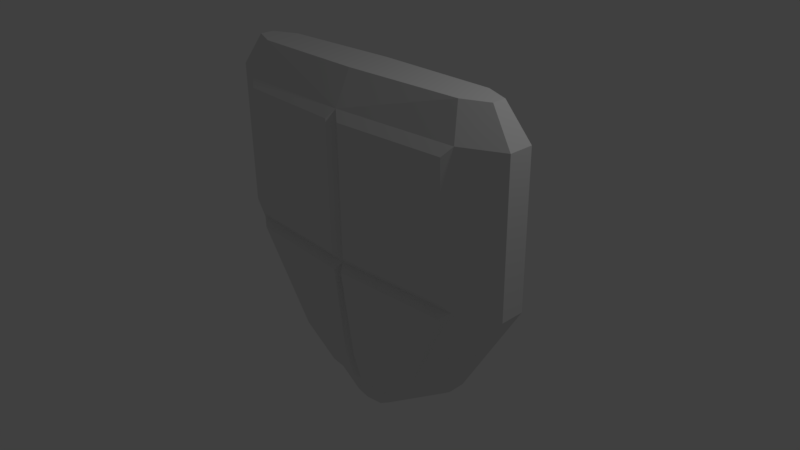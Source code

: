 # Source: Shield_PowerUp_Model.blend  (saved by Blender 2.77.0; exported with 4.5.12 LTS)
import bpy
from mathutils import Matrix  # noqa: F401  (used for matrix-valued properties, if any)

bpy.ops.wm.read_factory_settings(use_empty=True)
scene = bpy.context.scene
scene.name = 'Scene'

# ---- collections
col_collection_1 = bpy.data.collections.new('Collection 1'); scene.collection.children.link(col_collection_1)

# ---- materials (node trees are filled in below, after node groups)
mat_shield_material = bpy.data.materials.new('Shield Material')
mat_shield_material.alpha_threshold = 0.0
mat_shield_material.use_transparent_shadow = False
mat_shield_material.roughness = 0.5

# ---- material node trees

# ---- world
world_world = bpy.data.worlds.new('World'); scene.world = world_world
world_world.color = (0.05088, 0.05088, 0.05088)
world_world.use_sun_shadow = False
world_world.sun_shadow_jitter_overblur = 0.0
world_world.cycles.sampling_method = 'MANUAL'

# ---- cameras
cam_camera = bpy.data.cameras.new('Camera')
cam_camera.clip_end = 100.0
cam_camera.lens = 35.0
cam_camera.sensor_width = 32.0
cam_camera.sensor_height = 18.0
cam_camera.ortho_scale = 7.314
cam_camera.dof.focus_distance = 0.0
cam_camera.dof.aperture_fstop = 128.0

# ---- lights
light_lamp = bpy.data.lights.new('Lamp', 'POINT')
light_lamp.transmission_factor = 0.0
light_lamp.cutoff_distance = 30.0
light_lamp.energy = 100.0
light_lamp.shadow_buffer_clip_start = 1.001
light_lamp.shadow_soft_size = 0.1
light_lamp.shadow_maximum_resolution = 0.006
light_lamp.use_absolute_resolution = True

# ---- meshes
me_shield = bpy.data.meshes.new('Shield')
me_shield.from_pydata([(2.312, 0.08616, 0.1687), (2.312, 2.086, 0.1687), (2.312, 0.08616, -0.1619), (2.312, 2.086, -0.1619), (1.996, 2.527, 0.09692), (1.996, 2.527, -0.09183), (1.502, -1.301, 0.1343), (1.502, -1.301, -0.1011), (0.2929, -2.175, 0.05987), (0.2929, -2.175, -0.05303), (1.775, 2.086, -0.4146), (1.775, 0.08617, 0.4215), (1.775, 0.08616, -0.4146), (1.775, 2.086, 0.4215), (1.651, 2.527, -0.2362), (1.651, 2.527, 0.2412), (1.042, -1.301, 0.3143), (1.042, -1.301, -0.2812), (0.2248, -2.175, 0.1462), (0.2248, -2.175, -0.1394), (1.668, 1.961, 0.5114), (0.1042, 1.961, 0.5947), (0.1042, 0.1989, 0.5947), (1.668, 0.1989, 0.5114), (0.7774, -1.825, 0.08968), (0.7774, -1.825, -0.0723), (0.5522, -1.825, 0.2135), (1.042, -1.301, 0.3143), (0.5522, -1.825, -0.1962), (0.06232, -0.01118, 0.6048), (0.08138, -1.295, 0.4656), (0.08138, -1.749, 0.3504), (0.5461, -1.749, 0.3066), (1.641, -0.01118, 0.5103), (0.9583, -1.295, 0.4019), (-2.312, 0.08616, 0.1687), (-2.312, 2.086, 0.1687), (-2.312, 0.08616, -0.1619), (-2.312, 2.086, -0.1619), (0.0, 2.086, -0.5092), (0.0, 0.08616, -0.5092), (0.0, 2.086, 0.516), (0.0, 0.08617, 0.516), (-1.996, 2.527, 0.09692), (-1.996, 2.527, -0.09183), (0.0, 2.527, -0.2901), (0.0, 2.527, 0.2952), (-1.502, -1.301, 0.1343), (-1.502, -1.301, -0.1011), (0.0, -1.301, -0.3485), (0.0, -1.301, 0.3816), (-0.2929, -2.175, 0.05987), (-0.2929, -2.175, -0.05303), (0.0, -2.175, -0.1716), (0.0, -2.175, 0.1785), (-1.775, 2.086, -0.4146), (-1.775, 0.08617, 0.4215), (-1.775, 0.08616, -0.4146), (-1.775, 2.086, 0.4215), (-1.651, 2.527, -0.2362), (-1.651, 2.527, 0.2412), (-1.042, -1.301, 0.3143), (-1.042, -1.301, -0.2812), (-0.2248, -2.175, 0.1462), (-0.2248, -2.175, -0.1394), (-1.668, 1.961, 0.5114), (-0.1042, 1.961, 0.5947), (-0.1042, 0.1989, 0.5947), (-1.668, 0.1989, 0.5114), (-0.7774, -1.825, 0.08968), (0.0, -1.825, -0.2425), (-0.7774, -1.825, -0.0723), (-0.5522, -1.825, 0.2135), (0.0, -1.825, 0.2599), (0.0, -1.301, 0.3816), (-1.042, -1.301, 0.3143), (-0.5522, -1.825, -0.1962), (-0.06232, -0.01118, 0.6048), (-0.08138, -1.295, 0.4656), (-0.08138, -1.749, 0.3504), (-0.5461, -1.749, 0.3066), (-1.641, -0.01118, 0.5103), (-0.9583, -1.295, 0.4019)], [(50, 74), (16, 27), (61, 75)], [(10, 3, 2, 12), (3, 1, 0, 2), (1, 3, 5, 4), (15, 14, 45, 46), (10, 39, 45, 14), (13, 1, 4, 15), (6, 16, 26, 24), (12, 2, 7, 17), (2, 0, 6, 7), (18, 19, 9, 8), (28, 25, 9, 19), (70, 28, 19, 53), (54, 53, 19, 18), (40, 12, 17, 49), (25, 24, 8, 9), (41, 13, 15, 46), (3, 10, 14, 5), (4, 5, 14, 15), (1, 13, 11, 0), (0, 11, 16, 6), (39, 10, 12, 40), (13, 41, 21, 20), (20, 21, 22, 23), (41, 42, 22, 21), (42, 11, 23, 22), (11, 13, 20, 23), (73, 54, 18, 26), (49, 17, 28, 70), (17, 7, 25, 28), (7, 6, 24, 25), (73, 26, 32, 31), (42, 50, 30, 29), (24, 26, 18, 8), (30, 31, 32, 34), (29, 30, 34, 33), (26, 16, 34, 32), (16, 11, 33, 34), (50, 73, 31, 30), (11, 42, 29, 33), (55, 57, 37, 38), (38, 37, 35, 36), (36, 43, 44, 38), (60, 46, 45, 59), (55, 59, 45, 39), (58, 60, 43, 36), (47, 69, 72, 61), (57, 62, 48, 37), (37, 48, 47, 35), (63, 51, 52, 64), (76, 64, 52, 71), (70, 53, 64, 76), (54, 63, 64, 53), (40, 49, 62, 57), (71, 52, 51, 69), (41, 46, 60, 58), (38, 44, 59, 55), (43, 60, 59, 44), (36, 35, 56, 58), (35, 47, 61, 56), (39, 40, 57, 55), (58, 65, 66, 41), (65, 68, 67, 66), (41, 66, 67, 42), (42, 67, 68, 56), (56, 68, 65, 58), (73, 72, 63, 54), (49, 70, 76, 62), (62, 76, 71, 48), (48, 71, 69, 47), (73, 79, 80, 72), (42, 77, 78, 50), (69, 51, 63, 72), (78, 82, 80, 79), (77, 81, 82, 78), (72, 80, 82, 61), (61, 82, 81, 56), (50, 78, 79, 73), (56, 81, 77, 42)])
_uv = me_shield.uv_layers.new(name='UVMap')
_uv.uv.foreach_set('vector', [0.5588, 0.491, 0.5, 0.4902, 0.5, 0.2604, 0.5588, 0.2612, 0.6348, 0.9412, 0.5991, 0.9412, 0.5991, 0.7193, 0.6348, 0.7193, 0.5991, 0.9412, 0.6348, 0.9412, 0.6272, 0.9806, 0.6068, 0.9806, 0.5058, 0.5807, 0.5575, 0.5807, 0.5633, 0.7705, 0.5, 0.7705, 0.5588, 0.491, 0.751, 0.4912, 0.7504, 0.5411, 0.5717, 0.541, 0.4426, 0.4908, 0.5, 0.4897, 0.4656, 0.5401, 0.4287, 0.5407, 0.4123, 0.1006, 0.3631, 0.1014, 0.3098, 0.04082, 0.3338, 0.04029, 0.5588, 0.2612, 0.5, 0.2604, 0.5874, 0.1007, 0.6377, 0.1013, 0.6348, 0.7193, 0.5991, 0.7193, 0.6028, 0.5411, 0.6282, 0.5411, 0.6692, 0.6879, 0.6383, 0.6879, 0.6476, 0.6801, 0.6599, 0.6801, 0.6904, 0.04078, 0.6657, 0.04039, 0.718, 5.12e-05, 0.7256, 0.0003303, 0.7502, 0.04088, 0.6904, 0.04078, 0.7256, 0.0003303, 0.75, 0.0004173, 0.6727, 0.7138, 0.6348, 0.7138, 0.6383, 0.6879, 0.6692, 0.6879, 0.751, 0.2613, 0.5588, 0.2612, 0.6377, 0.1013, 0.7505, 0.1014, 0.6456, 0.6244, 0.6631, 0.6244, 0.6599, 0.6801, 0.6476, 0.6801, 0.251, 0.4914, 0.4426, 0.4908, 0.4287, 0.5407, 0.2504, 0.5411, 0.5, 0.4902, 0.5588, 0.491, 0.5717, 0.541, 0.534, 0.5406, 0.5214, 0.5411, 0.5419, 0.5411, 0.5575, 0.5807, 0.5058, 0.5807, 0.5, 0.4897, 0.4426, 0.4908, 0.4426, 0.2611, 0.5, 0.26, 0.5, 0.26, 0.4426, 0.2611, 0.3631, 0.1014, 0.4123, 0.1006, 0.751, 0.4912, 0.5588, 0.491, 0.5588, 0.2612, 0.751, 0.2613, 0.4426, 0.4908, 0.251, 0.4914, 0.2625, 0.4773, 0.4313, 0.4768, 0.4313, 0.4768, 0.2625, 0.4773, 0.2625, 0.2749, 0.4313, 0.2744, 0.251, 0.4914, 0.251, 0.2616, 0.2625, 0.2749, 0.2625, 0.4773, 0.251, 0.2616, 0.4426, 0.2611, 0.4313, 0.2744, 0.2625, 0.2749, 0.4426, 0.2611, 0.4426, 0.4908, 0.4313, 0.4768, 0.4313, 0.2744, 0.2503, 0.04107, 0.25, 0.0005163, 0.2742, 0.0003601, 0.3098, 0.04082, 0.7505, 0.1014, 0.6377, 0.1013, 0.6904, 0.04078, 0.7502, 0.04088, 0.6377, 0.1013, 0.5874, 0.1007, 0.6657, 0.04039, 0.6904, 0.04078, 0.6424, 0.5411, 0.6679, 0.5411, 0.6631, 0.6244, 0.6456, 0.6244, 0.04247, 0.5411, 0.04247, 0.6048, 0.0325, 0.6032, 0.03198, 0.5496, 0.01074, 0.5411, 0.01074, 0.6958, 0.001539, 0.6966, 0.0, 0.5527, 0.3338, 0.04029, 0.3098, 0.04082, 0.2742, 0.0003601, 0.2814, 0.0, 0.2596, 0.1028, 0.2593, 0.05012, 0.3094, 0.04989, 0.3543, 0.1024, 0.258, 0.2508, 0.2596, 0.1028, 0.3543, 0.1024, 0.4284, 0.2503, 0.6866, 0.5411, 0.6823, 0.6147, 0.6727, 0.6138, 0.6773, 0.5503, 0.6823, 0.6147, 0.6866, 0.791, 0.6757, 0.7772, 0.6727, 0.6138, 0.2506, 0.1018, 0.2503, 0.04107, 0.2593, 0.05012, 0.2596, 0.1028, 0.4426, 0.2611, 0.251, 0.2616, 0.258, 0.2508, 0.4284, 0.2503, 0.9426, 0.4907, 0.9426, 0.2609, 1.0, 0.26, 1.0, 0.4898, 0.5633, 0.9412, 0.5633, 0.7193, 0.5991, 0.7193, 0.5991, 0.9412, 0.5991, 0.9412, 0.5913, 0.9806, 0.5709, 0.9806, 0.5633, 0.9412, 0.5058, 0.9604, 0.5, 0.7705, 0.5633, 0.7705, 0.5575, 0.9604, 0.9426, 0.4907, 0.9287, 0.5407, 0.7504, 0.5411, 0.751, 0.4912, 0.05884, 0.4912, 0.07167, 0.5411, 0.03397, 0.5405, 7.736e-08, 0.4902, 0.08747, 0.1009, 0.1657, 0.04046, 0.1904, 0.04094, 0.1377, 0.1016, 0.9426, 0.2609, 0.863, 0.1011, 0.9123, 0.1005, 1.0, 0.26, 0.5633, 0.7193, 0.5699, 0.5411, 0.5953, 0.5411, 0.5991, 0.7193, 0.6692, 0.7396, 0.6599, 0.7474, 0.6476, 0.7474, 0.6383, 0.7396, 0.8098, 0.04068, 0.7742, 0.0002911, 0.7814, 0.0, 0.8338, 0.04025, 0.7502, 0.04088, 0.75, 0.0004173, 0.7742, 0.0002911, 0.8098, 0.04068, 0.6727, 0.7138, 0.6692, 0.7396, 0.6383, 0.7396, 0.6348, 0.7138, 0.751, 0.2613, 0.7505, 0.1014, 0.863, 0.1011, 0.9426, 0.2609, 0.6456, 0.8031, 0.6476, 0.7474, 0.6599, 0.7474, 0.6631, 0.8031, 0.251, 0.4914, 0.2504, 0.5411, 0.07167, 0.5411, 0.05884, 0.4912, 1.0, 0.4898, 0.9656, 0.5402, 0.9287, 0.5407, 0.9426, 0.4907, 0.5214, 1.0, 0.5058, 0.9604, 0.5575, 0.9604, 0.5419, 1.0, 7.736e-08, 0.4902, 0.0, 0.2605, 0.05884, 0.2615, 0.05884, 0.4912, 0.0, 0.2605, 0.08747, 0.1009, 0.1377, 0.1016, 0.05884, 0.2615, 0.751, 0.4912, 0.751, 0.2613, 0.9426, 0.2609, 0.9426, 0.4907, 0.05884, 0.4912, 0.07066, 0.4772, 0.24, 0.4774, 0.251, 0.4914, 0.07066, 0.4772, 0.07066, 0.2748, 0.24, 0.2749, 0.24, 0.4774, 0.251, 0.4914, 0.24, 0.4774, 0.24, 0.2749, 0.251, 0.2616, 0.251, 0.2616, 0.24, 0.2749, 0.07066, 0.2748, 0.05884, 0.2615, 0.05884, 0.2615, 0.07066, 0.2748, 0.07066, 0.4772, 0.05884, 0.4912, 0.2503, 0.04107, 0.1904, 0.04094, 0.2256, 0.0004087, 0.25, 0.0005163, 0.7505, 0.1014, 0.7502, 0.04088, 0.8098, 0.04068, 0.863, 0.1011, 0.863, 0.1011, 0.8098, 0.04068, 0.8338, 0.04025, 0.9123, 0.1005, 0.6424, 0.8865, 0.6456, 0.8031, 0.6631, 0.8031, 0.6679, 0.8865, 0.03198, 0.6048, 0.02149, 0.5964, 0.02201, 0.5427, 0.03198, 0.5411, 0.02149, 0.6966, 0.01074, 0.685, 0.01228, 0.5411, 0.02149, 0.5419, 0.1657, 0.04046, 0.218, 6.342e-05, 0.2256, 0.0004087, 0.1904, 0.04094, 0.2421, 0.1028, 0.1471, 0.1026, 0.1914, 0.05001, 0.2417, 0.05013, 0.2445, 0.2508, 0.0736, 0.2506, 0.1471, 0.1026, 0.2421, 0.1028, 0.7005, 0.791, 0.6912, 0.7818, 0.6866, 0.7182, 0.6962, 0.7173, 0.6962, 0.7173, 0.6866, 0.7182, 0.6896, 0.5549, 0.7005, 0.5411, 0.2506, 0.1018, 0.2421, 0.1028, 0.2417, 0.05013, 0.2503, 0.04107, 0.05884, 0.2615, 0.0736, 0.2506, 0.2445, 0.2508, 0.251, 0.2616])
_ca = me_shield.color_attributes.new('Col', 'BYTE_COLOR', 'CORNER')
_ca.data.foreach_set('color', [1.0, 1.0, 1.0, 1.0, 1.0, 1.0, 1.0, 1.0, 1.0, 1.0, 1.0, 1.0, 1.0, 1.0, 1.0, 1.0, 1.0, 1.0, 1.0, 1.0, 1.0, 1.0, 1.0, 1.0, 1.0, 1.0, 1.0, 1.0, 1.0, 1.0, 1.0, 1.0, 1.0, 1.0, 1.0, 1.0, 1.0, 1.0, 1.0, 1.0, 1.0, 1.0, 1.0, 1.0, 1.0, 1.0, 1.0, 1.0, 1.0, 1.0, 1.0, 1.0, 1.0, 1.0, 1.0, 1.0, 1.0, 1.0, 1.0, 1.0, 1.0, 1.0, 1.0, 1.0, 1.0, 1.0, 1.0, 1.0, 1.0, 1.0, 1.0, 1.0, 1.0, 1.0, 1.0, 1.0, 1.0, 1.0, 1.0, 1.0, 1.0, 1.0, 1.0, 1.0, 1.0, 1.0, 1.0, 1.0, 1.0, 1.0, 1.0, 1.0, 1.0, 1.0, 1.0, 1.0, 1.0, 1.0, 1.0, 1.0, 1.0, 1.0, 1.0, 1.0, 1.0, 1.0, 1.0, 1.0, 1.0, 1.0, 1.0, 1.0, 1.0, 1.0, 1.0, 1.0, 1.0, 1.0, 1.0, 1.0, 1.0, 1.0, 1.0, 1.0, 1.0, 1.0, 1.0, 1.0, 1.0, 1.0, 1.0, 1.0, 1.0, 1.0, 1.0, 1.0, 1.0, 1.0, 1.0, 1.0, 1.0, 1.0, 1.0, 1.0, 1.0, 1.0, 1.0, 1.0, 1.0, 1.0, 1.0, 1.0, 1.0, 1.0, 1.0, 1.0, 1.0, 1.0, 1.0, 1.0, 1.0, 1.0, 1.0, 1.0, 1.0, 1.0, 1.0, 1.0, 1.0, 1.0, 1.0, 1.0, 1.0, 1.0, 1.0, 1.0, 1.0, 1.0, 1.0, 1.0, 1.0, 1.0, 1.0, 1.0, 1.0, 1.0, 1.0, 1.0, 1.0, 1.0, 1.0, 1.0, 1.0, 1.0, 1.0, 1.0, 1.0, 1.0, 1.0, 1.0, 1.0, 1.0, 1.0, 1.0, 1.0, 1.0, 1.0, 1.0, 1.0, 1.0, 1.0, 1.0, 1.0, 1.0, 1.0, 1.0, 1.0, 1.0, 1.0, 1.0, 1.0, 1.0, 1.0, 1.0, 1.0, 1.0, 1.0, 1.0, 1.0, 1.0, 1.0, 1.0, 1.0, 1.0, 1.0, 1.0, 1.0, 1.0, 1.0, 1.0, 1.0, 1.0, 1.0, 1.0, 1.0, 1.0, 1.0, 1.0, 1.0, 1.0, 1.0, 1.0, 1.0, 1.0, 1.0, 1.0, 1.0, 1.0, 1.0, 1.0, 1.0, 1.0, 1.0, 1.0, 1.0, 1.0, 1.0, 1.0, 1.0, 1.0, 1.0, 1.0, 1.0, 1.0, 1.0, 1.0, 1.0, 1.0, 1.0, 1.0, 1.0, 1.0, 1.0, 1.0, 1.0, 1.0, 1.0, 1.0, 1.0, 1.0, 1.0, 1.0, 1.0, 1.0, 1.0, 1.0, 1.0, 1.0, 1.0, 1.0, 1.0, 1.0, 1.0, 1.0, 1.0, 1.0, 1.0, 1.0, 1.0, 1.0, 1.0, 1.0, 1.0, 1.0, 1.0, 1.0, 1.0, 1.0, 1.0, 1.0, 1.0, 1.0, 1.0, 1.0, 1.0, 1.0, 1.0, 1.0, 1.0, 1.0, 1.0, 1.0, 1.0, 1.0, 1.0, 1.0, 1.0, 1.0, 1.0, 1.0, 1.0, 1.0, 1.0, 1.0, 1.0, 1.0, 1.0, 1.0, 1.0, 1.0, 1.0, 1.0, 1.0, 1.0, 1.0, 1.0, 1.0, 1.0, 1.0, 1.0, 1.0, 1.0, 1.0, 1.0, 1.0, 1.0, 1.0, 1.0, 1.0, 1.0, 1.0, 1.0, 1.0, 1.0, 1.0, 1.0, 1.0, 1.0, 1.0, 1.0, 1.0, 1.0, 1.0, 1.0, 1.0, 1.0, 1.0, 1.0, 1.0, 1.0, 1.0, 1.0, 1.0, 1.0, 1.0, 1.0, 1.0, 1.0, 1.0, 1.0, 1.0, 1.0, 1.0, 1.0, 1.0, 1.0, 1.0, 1.0, 1.0, 1.0, 1.0, 1.0, 1.0, 1.0, 1.0, 1.0, 1.0, 1.0, 1.0, 1.0, 1.0, 1.0, 1.0, 1.0, 1.0, 1.0, 1.0, 1.0, 1.0, 1.0, 1.0, 1.0, 1.0, 1.0, 1.0, 1.0, 1.0, 1.0, 1.0, 1.0, 1.0, 1.0, 1.0, 1.0, 1.0, 1.0, 1.0, 1.0, 1.0, 1.0, 1.0, 1.0, 1.0, 1.0, 1.0, 1.0, 1.0, 1.0, 1.0, 1.0, 1.0, 1.0, 1.0, 1.0, 1.0, 1.0, 1.0, 1.0, 1.0, 1.0, 1.0, 1.0, 1.0, 1.0, 1.0, 1.0, 1.0, 1.0, 1.0, 1.0, 1.0, 1.0, 1.0, 1.0, 1.0, 1.0, 1.0, 1.0, 1.0, 1.0, 1.0, 1.0, 1.0, 1.0, 1.0, 1.0, 1.0, 1.0, 1.0, 1.0, 1.0, 1.0, 1.0, 1.0, 1.0, 1.0, 1.0, 1.0, 1.0, 1.0, 1.0, 1.0, 1.0, 1.0, 1.0, 1.0, 1.0, 1.0, 1.0, 1.0, 1.0, 1.0, 1.0, 1.0, 1.0, 1.0, 1.0, 1.0, 1.0, 1.0, 1.0, 1.0, 1.0, 1.0, 1.0, 1.0, 1.0, 1.0, 1.0, 1.0, 1.0, 1.0, 1.0, 1.0, 1.0, 1.0, 1.0, 1.0, 1.0, 1.0, 1.0, 1.0, 1.0, 1.0, 1.0, 1.0, 1.0, 1.0, 1.0, 1.0, 1.0, 1.0, 1.0, 1.0, 1.0, 1.0, 1.0, 1.0, 1.0, 1.0, 1.0, 1.0, 1.0, 1.0, 1.0, 1.0, 1.0, 1.0, 1.0, 1.0, 1.0, 1.0, 1.0, 1.0, 1.0, 1.0, 1.0, 1.0, 1.0, 1.0, 1.0, 1.0, 1.0, 1.0, 1.0, 1.0, 1.0, 1.0, 1.0, 1.0, 1.0, 1.0, 1.0, 1.0, 1.0, 1.0, 1.0, 1.0, 1.0, 1.0, 1.0, 1.0, 1.0, 1.0, 1.0, 1.0, 1.0, 1.0, 1.0, 1.0, 1.0, 1.0, 1.0, 1.0, 1.0, 1.0, 1.0, 1.0, 1.0, 1.0, 1.0, 1.0, 1.0, 1.0, 1.0, 1.0, 1.0, 1.0, 1.0, 1.0, 1.0, 1.0, 1.0, 1.0, 1.0, 1.0, 1.0, 1.0, 1.0, 1.0, 1.0, 1.0, 1.0, 1.0, 1.0, 1.0, 1.0, 1.0, 1.0, 1.0, 1.0, 1.0, 1.0, 1.0, 1.0, 1.0, 1.0, 1.0, 1.0, 1.0, 1.0, 1.0, 1.0, 1.0, 1.0, 1.0, 1.0, 1.0, 1.0, 1.0, 1.0, 1.0, 1.0, 1.0, 1.0, 1.0, 1.0, 1.0, 1.0, 1.0, 1.0, 1.0, 1.0, 1.0, 1.0, 1.0, 1.0, 1.0, 1.0, 1.0, 1.0, 1.0, 1.0, 1.0, 1.0, 1.0, 1.0, 1.0, 1.0, 1.0, 1.0, 1.0, 1.0, 1.0, 1.0, 1.0, 1.0, 1.0, 1.0, 1.0, 1.0, 1.0, 1.0, 1.0, 1.0, 1.0, 1.0, 1.0, 1.0, 1.0, 1.0, 1.0, 1.0, 1.0, 1.0, 1.0, 1.0, 1.0, 1.0, 1.0, 1.0, 1.0, 1.0, 1.0, 1.0, 1.0, 1.0, 1.0, 1.0, 1.0, 1.0, 1.0, 1.0, 1.0, 1.0, 1.0, 1.0, 1.0, 1.0, 1.0, 1.0, 1.0, 1.0, 1.0, 1.0, 1.0, 1.0, 1.0, 1.0, 1.0, 1.0, 1.0, 1.0, 1.0, 1.0, 1.0, 1.0, 1.0, 1.0, 1.0, 1.0, 1.0, 1.0, 1.0, 1.0, 1.0, 1.0, 1.0, 1.0, 1.0, 1.0, 1.0, 1.0, 1.0, 1.0, 1.0, 1.0, 1.0, 1.0, 1.0, 1.0, 1.0, 1.0, 1.0, 1.0, 1.0, 1.0, 1.0, 1.0, 1.0, 1.0, 1.0, 1.0, 1.0, 1.0, 1.0, 1.0, 1.0, 1.0, 1.0, 1.0, 1.0, 1.0, 1.0, 1.0, 1.0, 1.0, 1.0, 1.0, 1.0, 1.0, 1.0, 1.0, 1.0, 1.0, 1.0, 1.0, 1.0, 1.0, 1.0, 1.0, 1.0, 1.0, 1.0, 1.0, 1.0, 1.0, 1.0, 1.0, 1.0, 1.0, 1.0, 1.0, 1.0, 1.0, 1.0, 1.0, 1.0, 1.0, 1.0, 1.0, 1.0, 1.0, 1.0, 1.0, 1.0, 1.0, 1.0, 1.0, 1.0, 1.0, 1.0, 1.0, 1.0, 1.0, 1.0, 1.0, 1.0, 1.0, 1.0, 1.0, 1.0, 1.0, 1.0, 1.0, 1.0, 1.0, 1.0, 1.0, 1.0, 1.0, 1.0, 1.0, 1.0, 1.0, 1.0, 1.0, 1.0, 1.0, 1.0, 1.0, 1.0, 1.0, 1.0, 1.0, 1.0, 1.0, 1.0, 1.0, 1.0, 1.0, 1.0, 1.0, 1.0, 1.0, 1.0, 1.0, 1.0, 1.0, 1.0, 1.0, 1.0, 1.0, 1.0, 1.0, 1.0, 1.0, 1.0, 1.0, 1.0, 1.0, 1.0, 1.0, 1.0, 1.0, 1.0, 1.0, 1.0, 1.0, 1.0, 1.0, 1.0, 1.0, 1.0, 1.0, 1.0, 1.0, 1.0, 1.0, 1.0, 1.0, 1.0, 1.0, 1.0, 1.0, 1.0, 1.0, 1.0, 1.0, 1.0, 1.0, 1.0, 1.0, 1.0, 1.0, 1.0, 1.0, 1.0, 1.0, 1.0, 1.0, 1.0, 1.0, 1.0, 1.0, 1.0, 1.0, 1.0, 1.0, 1.0, 1.0, 1.0, 1.0, 1.0, 1.0, 1.0, 1.0, 1.0, 1.0, 1.0, 1.0, 1.0, 1.0, 1.0, 1.0, 1.0, 1.0, 1.0, 1.0, 1.0, 1.0, 1.0, 1.0, 1.0, 1.0, 1.0, 1.0, 1.0, 1.0, 1.0, 1.0, 1.0, 1.0, 1.0, 1.0, 1.0, 1.0, 1.0, 1.0, 1.0, 1.0, 1.0, 1.0, 1.0, 1.0, 1.0, 1.0, 1.0, 1.0, 1.0, 1.0, 1.0, 1.0, 1.0, 1.0, 1.0, 1.0, 1.0, 1.0, 1.0, 1.0, 1.0, 1.0, 1.0, 1.0, 1.0, 1.0, 1.0, 1.0, 1.0, 1.0, 1.0, 1.0, 1.0, 1.0, 1.0, 1.0, 1.0, 1.0, 1.0, 1.0, 1.0, 1.0, 1.0, 1.0, 1.0, 1.0, 1.0, 1.0, 1.0, 1.0, 1.0, 1.0, 1.0, 1.0, 1.0, 1.0, 1.0, 1.0, 1.0, 1.0, 1.0, 1.0, 1.0, 1.0, 1.0, 1.0, 1.0, 1.0, 1.0, 1.0, 1.0, 1.0, 1.0, 1.0, 1.0, 1.0, 1.0, 1.0, 1.0, 1.0, 1.0, 1.0, 1.0, 1.0, 1.0, 1.0, 1.0, 1.0, 1.0, 1.0, 1.0, 1.0, 1.0, 1.0, 1.0, 1.0, 1.0, 1.0, 1.0, 1.0, 1.0, 1.0, 1.0, 1.0, 1.0, 1.0, 1.0, 1.0, 1.0, 1.0, 1.0, 1.0, 1.0, 1.0, 1.0, 1.0, 1.0, 1.0, 1.0, 1.0, 1.0, 1.0, 1.0, 1.0, 1.0, 1.0, 1.0, 1.0, 1.0, 1.0, 1.0, 1.0, 1.0, 1.0, 1.0, 1.0, 1.0, 1.0, 1.0, 1.0, 1.0, 1.0, 1.0, 1.0, 1.0, 1.0, 1.0, 1.0, 1.0, 1.0, 1.0, 1.0, 1.0, 1.0, 1.0, 1.0, 1.0, 1.0, 1.0, 1.0, 1.0, 1.0, 1.0, 1.0, 1.0, 1.0, 1.0, 1.0, 1.0, 1.0, 1.0, 1.0, 1.0, 1.0, 1.0, 1.0, 1.0, 1.0, 1.0, 1.0, 1.0, 1.0, 1.0, 1.0, 1.0, 1.0, 1.0, 1.0, 1.0, 1.0, 1.0, 1.0, 1.0, 1.0, 1.0, 1.0, 1.0, 1.0, 1.0, 1.0, 1.0, 1.0, 1.0, 1.0, 1.0, 1.0, 1.0, 1.0, 1.0, 1.0, 1.0, 1.0, 1.0, 1.0, 1.0, 1.0, 1.0, 1.0, 1.0, 1.0, 1.0, 1.0, 1.0, 1.0, 1.0, 1.0, 1.0])
me_shield.materials.append(mat_shield_material)
me_shield.use_remesh_preserve_volume = False
me_shield.use_remesh_preserve_attributes = False
me_shield.use_mirror_vertex_groups = False
me_shield.update()

# ---- objects
ob_shield = bpy.data.objects.new('Shield', me_shield)
ob_lamp = bpy.data.objects.new('Lamp', light_lamp)
ob_camera = bpy.data.objects.new('Camera', cam_camera)

# ---- transforms, parenting, visibility, modifiers, constraints
ob_shield.location = (0.0, 0.0, 0.0)
ob_shield.rotation_euler = (1.571, -0.0, 0.0)
ob_shield.lineart.crease_threshold = 0.0
ob_lamp.location = (4.076, 1.005, 5.904)
ob_lamp.rotation_euler = (0.6503, 0.05522, 1.866)
ob_lamp.lock_rotations_4d = False
ob_lamp.empty_display_type = 'ARROWS'
ob_lamp.color = (0.0, 0.0, 0.0, 0.0)
ob_lamp.lineart.crease_threshold = 0.0
ob_camera.location = (7.481, -6.508, 5.344)
ob_camera.rotation_euler = (1.109, 0.01082, 0.8149)
ob_camera.lock_rotations_4d = False
ob_camera.empty_display_type = 'ARROWS'
ob_camera.color = (0.0, 0.0, 0.0, 0.0)
ob_camera.display_type = 'WIRE'
ob_camera.lineart.crease_threshold = 0.0

# ---- collection membership
col_collection_1.objects.link(ob_shield)
col_collection_1.objects.link(ob_lamp)
col_collection_1.objects.link(ob_camera)

# ---- scene / render settings (as saved in the file)
scene.camera = ob_camera
scene.frame_start = 1; scene.frame_end = 250; scene.frame_set(1)
scene.render.engine = 'BLENDER_EEVEE_NEXT'
scene.render.resolution_percentage = 50
scene.render.dither_intensity = 0.0
scene.cycles.use_denoising = False
scene.cycles.samples = 128
scene.cycles.sampling_pattern = 'TABULATED_SOBOL'
scene.cycles.light_sampling_threshold = 0.0
scene.cycles.use_adaptive_sampling = False
scene.cycles.use_light_tree = False
scene.cycles.blur_glossy = 0.0
scene.cycles.sample_clamp_indirect = 0.0
scene.view_settings.view_transform = 'Standard'
bpy.context.view_layer.update()
